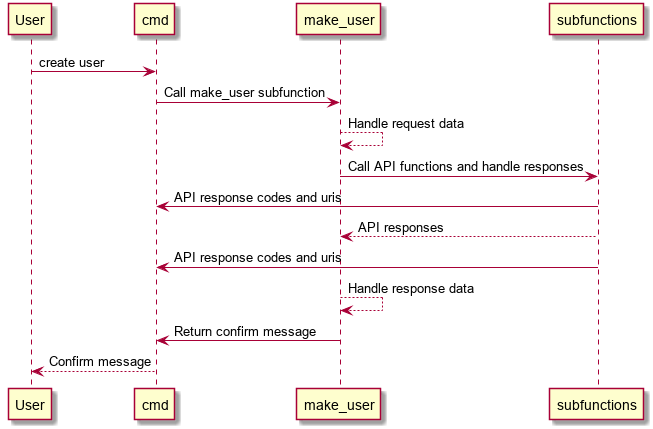

The diagram above was rendered by PlantUML. Its source (embedded in the PNG):
@startuml
User -> cmd: create user
cmd -> make_user: Call make_user subfunction
make_user --> make_user: Handle request data
make_user -> subfunctions: Call API functions and handle responses
cmd <- subfunctions: API response codes and uris
make_user <-- subfunctions: API responses
cmd <- subfunctions: API response codes and uris
make_user --> make_user: Handle response data
cmd <- make_user: Return confirm message
User <-- cmd: Confirm message
@enduml